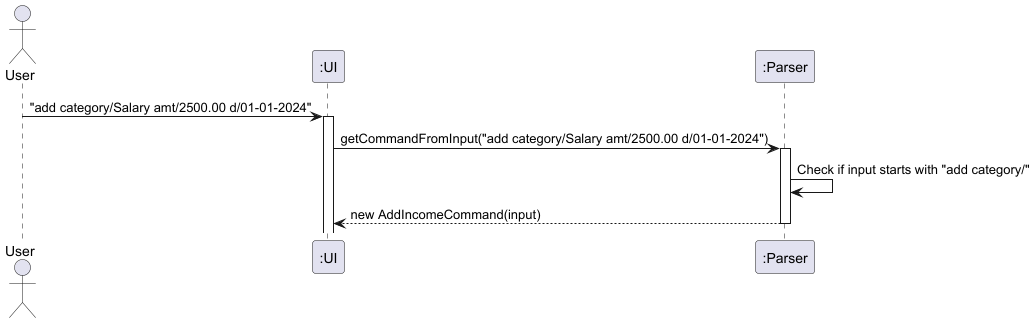

The diagram above was rendered by PlantUML. Its source (embedded in the PNG):
@startuml
actor User
participant ":UI" as UI
participant ":Parser" as Parser

User -> UI : "add category/Salary amt/2500.00 d/01-01-2024"
activate UI

UI -> Parser : getCommandFromInput("add category/Salary amt/2500.00 d/01-01-2024")
activate Parser

Parser -> Parser : Check if input starts with "add category/"
Parser --> UI : new AddIncomeCommand(input)
deactivate Parser

@enduml